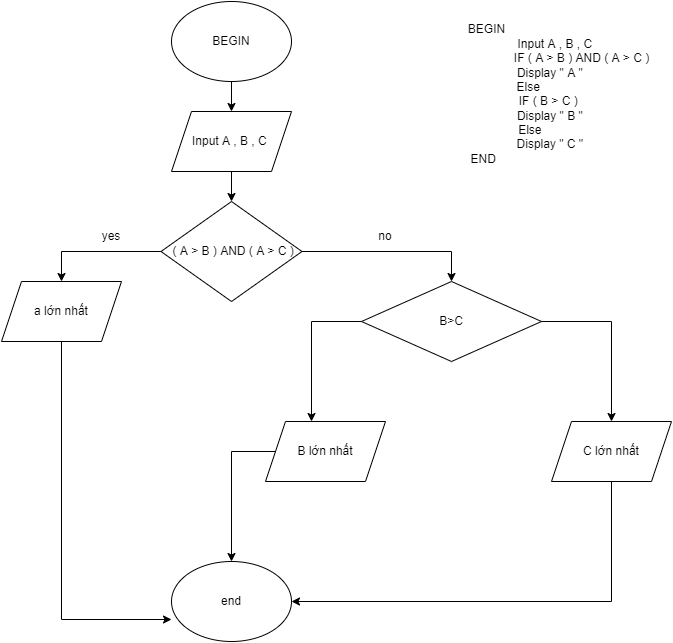

The diagram above was exported from draw.io. Its source (the exported page's mxGraphModel, read from the mxfile embedded in the PNG):
<mxGraphModel dx="1064" dy="476" grid="1" gridSize="10" guides="1" tooltips="1" connect="1" arrows="1" fold="1" page="1" pageScale="1" pageWidth="827" pageHeight="1169" math="0" shadow="0">
  <root>
    <mxCell id="WIyWlLk6GJQsqaUBKTNV-0" />
    <mxCell id="WIyWlLk6GJQsqaUBKTNV-1" parent="WIyWlLk6GJQsqaUBKTNV-0" />
    <mxCell id="2WSnDuT1XEs71SKdqm8O-74" value="BEGIN&lt;br&gt;&amp;nbsp; &amp;nbsp; &amp;nbsp; &amp;nbsp; &amp;nbsp; &amp;nbsp; &amp;nbsp; &amp;nbsp; &amp;nbsp; &amp;nbsp; &amp;nbsp; &amp;nbsp; &amp;nbsp; &amp;nbsp; &amp;nbsp; &amp;nbsp; &amp;nbsp; &amp;nbsp; &amp;nbsp; &amp;nbsp; &amp;nbsp;Input A , B , C&lt;br&gt;&amp;nbsp; &amp;nbsp; &amp;nbsp; &amp;nbsp; &amp;nbsp; &amp;nbsp; &amp;nbsp; &amp;nbsp; &amp;nbsp; &amp;nbsp; &amp;nbsp; &amp;nbsp; &amp;nbsp; &amp;nbsp; &amp;nbsp; &amp;nbsp; &amp;nbsp; &amp;nbsp; &amp;nbsp; &amp;nbsp; &amp;nbsp; &amp;nbsp; &amp;nbsp; &amp;nbsp; &amp;nbsp; &amp;nbsp; &amp;nbsp; &amp;nbsp; &amp;nbsp;IF ( A &amp;gt; B ) AND ( A &amp;gt; C )&lt;br&gt;&amp;nbsp; &amp;nbsp; &amp;nbsp; &amp;nbsp; &amp;nbsp; &amp;nbsp; &amp;nbsp; &amp;nbsp; &amp;nbsp; &amp;nbsp; &amp;nbsp; &amp;nbsp; &amp;nbsp; &amp;nbsp; &amp;nbsp; &amp;nbsp; &amp;nbsp; &amp;nbsp; &amp;nbsp; Display &quot; A &quot;&lt;br&gt;&amp;nbsp; &amp;nbsp; &amp;nbsp; &amp;nbsp; &amp;nbsp; &amp;nbsp; &amp;nbsp; &amp;nbsp; &amp;nbsp; &amp;nbsp; &amp;nbsp; &amp;nbsp; &amp;nbsp; &amp;nbsp; &amp;nbsp; &amp;nbsp; &amp;nbsp; &amp;nbsp; &amp;nbsp; &amp;nbsp; &amp;nbsp;Else&amp;nbsp; &amp;nbsp; &amp;nbsp; &amp;nbsp; &amp;nbsp; &amp;nbsp; &amp;nbsp; &amp;nbsp;&amp;nbsp;&lt;br&gt;&amp;nbsp; &amp;nbsp; &amp;nbsp; &amp;nbsp; &amp;nbsp; &amp;nbsp; &amp;nbsp; &amp;nbsp; &amp;nbsp; &amp;nbsp; &amp;nbsp; &amp;nbsp; &amp;nbsp; &amp;nbsp; &amp;nbsp; &amp;nbsp; &amp;nbsp; &amp;nbsp; &amp;nbsp;IF ( B &amp;gt; C )&lt;br&gt;&amp;nbsp; &amp;nbsp; &amp;nbsp; &amp;nbsp; &amp;nbsp; &amp;nbsp; &amp;nbsp; &amp;nbsp; &amp;nbsp; &amp;nbsp; &amp;nbsp; &amp;nbsp; &amp;nbsp; &amp;nbsp; &amp;nbsp; &amp;nbsp; &amp;nbsp; &amp;nbsp; &amp;nbsp; Display &quot; B &quot;&lt;br&gt;&amp;nbsp; &amp;nbsp; &amp;nbsp; &amp;nbsp; &amp;nbsp; &amp;nbsp; &amp;nbsp; &amp;nbsp; &amp;nbsp; &amp;nbsp; &amp;nbsp; &amp;nbsp; &amp;nbsp; &amp;nbsp; &amp;nbsp; &amp;nbsp;Else&amp;nbsp; &amp;nbsp; &amp;nbsp;&lt;br&gt;&amp;nbsp; &amp;nbsp; &amp;nbsp; &amp;nbsp; &amp;nbsp; &amp;nbsp; &amp;nbsp; &amp;nbsp; &amp;nbsp; &amp;nbsp; &amp;nbsp; &amp;nbsp; &amp;nbsp; &amp;nbsp; &amp;nbsp; &amp;nbsp; &amp;nbsp; &amp;nbsp; &amp;nbsp; Display &quot; C &quot;&lt;br&gt;&amp;nbsp; &amp;nbsp; &amp;nbsp; &amp;nbsp; &amp;nbsp; &amp;nbsp; &amp;nbsp; &amp;nbsp; &amp;nbsp; &amp;nbsp; &amp;nbsp; &amp;nbsp; &amp;nbsp; &amp;nbsp; &amp;nbsp; &amp;nbsp; &amp;nbsp;END&amp;nbsp; &amp;nbsp; &amp;nbsp; &amp;nbsp; &amp;nbsp; &amp;nbsp; &amp;nbsp; &amp;nbsp; &amp;nbsp; &amp;nbsp; &amp;nbsp; &amp;nbsp; &amp;nbsp; &amp;nbsp; &amp;nbsp; &amp;nbsp; &amp;nbsp; &amp;nbsp;&lt;br&gt;&amp;nbsp; &amp;nbsp; &amp;nbsp; &amp;nbsp; &amp;nbsp; &amp;nbsp; &amp;nbsp; &amp;nbsp; &amp;nbsp; &amp;nbsp; &amp;nbsp; &amp;nbsp; &amp;nbsp; &amp;nbsp; &amp;nbsp; &amp;nbsp;&amp;nbsp;" style="text;html=1;align=center;verticalAlign=middle;resizable=0;points=[];autosize=1;strokeColor=none;fillColor=none;" vertex="1" parent="WIyWlLk6GJQsqaUBKTNV-1">
      <mxGeometry x="340" y="25" width="350" height="170" as="geometry" />
    </mxCell>
    <mxCell id="2WSnDuT1XEs71SKdqm8O-100" value="" style="edgeStyle=orthogonalEdgeStyle;rounded=0;orthogonalLoop=1;jettySize=auto;html=1;" edge="1" parent="WIyWlLk6GJQsqaUBKTNV-1" source="2WSnDuT1XEs71SKdqm8O-75" target="2WSnDuT1XEs71SKdqm8O-76">
      <mxGeometry relative="1" as="geometry" />
    </mxCell>
    <mxCell id="2WSnDuT1XEs71SKdqm8O-75" value="BEGIN" style="ellipse;whiteSpace=wrap;html=1;" vertex="1" parent="WIyWlLk6GJQsqaUBKTNV-1">
      <mxGeometry x="200" y="10" width="120" height="80" as="geometry" />
    </mxCell>
    <mxCell id="2WSnDuT1XEs71SKdqm8O-101" value="" style="edgeStyle=orthogonalEdgeStyle;rounded=0;orthogonalLoop=1;jettySize=auto;html=1;" edge="1" parent="WIyWlLk6GJQsqaUBKTNV-1" source="2WSnDuT1XEs71SKdqm8O-76" target="2WSnDuT1XEs71SKdqm8O-96">
      <mxGeometry relative="1" as="geometry" />
    </mxCell>
    <mxCell id="2WSnDuT1XEs71SKdqm8O-76" value="Input A , B , C&amp;nbsp;" style="shape=parallelogram;perimeter=parallelogramPerimeter;whiteSpace=wrap;html=1;fixedSize=1;" vertex="1" parent="WIyWlLk6GJQsqaUBKTNV-1">
      <mxGeometry x="200" y="120" width="120" height="60" as="geometry" />
    </mxCell>
    <mxCell id="2WSnDuT1XEs71SKdqm8O-94" style="edgeStyle=orthogonalEdgeStyle;rounded=0;orthogonalLoop=1;jettySize=auto;html=1;entryX=0;entryY=0.725;entryDx=0;entryDy=0;entryPerimeter=0;exitX=0.5;exitY=1;exitDx=0;exitDy=0;" edge="1" parent="WIyWlLk6GJQsqaUBKTNV-1" source="2WSnDuT1XEs71SKdqm8O-81" target="2WSnDuT1XEs71SKdqm8O-93">
      <mxGeometry relative="1" as="geometry">
        <mxPoint x="50" y="640" as="targetPoint" />
        <Array as="points">
          <mxPoint x="90" y="628" />
        </Array>
      </mxGeometry>
    </mxCell>
    <mxCell id="2WSnDuT1XEs71SKdqm8O-81" value="a lớn nhất" style="shape=parallelogram;perimeter=parallelogramPerimeter;whiteSpace=wrap;html=1;fixedSize=1;" vertex="1" parent="WIyWlLk6GJQsqaUBKTNV-1">
      <mxGeometry x="30" y="290" width="120" height="60" as="geometry" />
    </mxCell>
    <mxCell id="2WSnDuT1XEs71SKdqm8O-91" style="edgeStyle=orthogonalEdgeStyle;rounded=0;orthogonalLoop=1;jettySize=auto;html=1;" edge="1" parent="WIyWlLk6GJQsqaUBKTNV-1" source="2WSnDuT1XEs71SKdqm8O-82" target="2WSnDuT1XEs71SKdqm8O-90">
      <mxGeometry relative="1" as="geometry" />
    </mxCell>
    <mxCell id="2WSnDuT1XEs71SKdqm8O-112" style="edgeStyle=orthogonalEdgeStyle;rounded=0;orthogonalLoop=1;jettySize=auto;html=1;" edge="1" parent="WIyWlLk6GJQsqaUBKTNV-1" source="2WSnDuT1XEs71SKdqm8O-82">
      <mxGeometry relative="1" as="geometry">
        <mxPoint x="340" y="430" as="targetPoint" />
      </mxGeometry>
    </mxCell>
    <mxCell id="2WSnDuT1XEs71SKdqm8O-82" value="" style="rhombus;whiteSpace=wrap;html=1;" vertex="1" parent="WIyWlLk6GJQsqaUBKTNV-1">
      <mxGeometry x="390" y="290" width="180" height="80" as="geometry" />
    </mxCell>
    <mxCell id="2WSnDuT1XEs71SKdqm8O-86" value="B&amp;gt;C" style="text;html=1;strokeColor=none;fillColor=none;align=center;verticalAlign=middle;whiteSpace=wrap;rounded=0;" vertex="1" parent="WIyWlLk6GJQsqaUBKTNV-1">
      <mxGeometry x="450" y="315" width="60" height="30" as="geometry" />
    </mxCell>
    <mxCell id="2WSnDuT1XEs71SKdqm8O-87" value="yes" style="text;html=1;strokeColor=none;fillColor=none;align=center;verticalAlign=middle;whiteSpace=wrap;rounded=0;" vertex="1" parent="WIyWlLk6GJQsqaUBKTNV-1">
      <mxGeometry x="110" y="230" width="60" height="30" as="geometry" />
    </mxCell>
    <mxCell id="2WSnDuT1XEs71SKdqm8O-113" style="edgeStyle=orthogonalEdgeStyle;rounded=0;orthogonalLoop=1;jettySize=auto;html=1;entryX=0.5;entryY=0;entryDx=0;entryDy=0;" edge="1" parent="WIyWlLk6GJQsqaUBKTNV-1" source="2WSnDuT1XEs71SKdqm8O-89" target="2WSnDuT1XEs71SKdqm8O-93">
      <mxGeometry relative="1" as="geometry">
        <mxPoint x="260" y="550" as="targetPoint" />
        <Array as="points">
          <mxPoint x="260" y="460" />
        </Array>
      </mxGeometry>
    </mxCell>
    <mxCell id="2WSnDuT1XEs71SKdqm8O-89" value="B lớn nhất" style="shape=parallelogram;perimeter=parallelogramPerimeter;whiteSpace=wrap;html=1;fixedSize=1;" vertex="1" parent="WIyWlLk6GJQsqaUBKTNV-1">
      <mxGeometry x="294" y="430" width="120" height="60" as="geometry" />
    </mxCell>
    <mxCell id="2WSnDuT1XEs71SKdqm8O-99" style="edgeStyle=orthogonalEdgeStyle;rounded=0;orthogonalLoop=1;jettySize=auto;html=1;" edge="1" parent="WIyWlLk6GJQsqaUBKTNV-1" source="2WSnDuT1XEs71SKdqm8O-90" target="2WSnDuT1XEs71SKdqm8O-93">
      <mxGeometry relative="1" as="geometry">
        <Array as="points">
          <mxPoint x="640" y="610" />
        </Array>
      </mxGeometry>
    </mxCell>
    <mxCell id="2WSnDuT1XEs71SKdqm8O-90" value="C lớn nhất" style="shape=parallelogram;perimeter=parallelogramPerimeter;whiteSpace=wrap;html=1;fixedSize=1;" vertex="1" parent="WIyWlLk6GJQsqaUBKTNV-1">
      <mxGeometry x="580" y="430" width="120" height="60" as="geometry" />
    </mxCell>
    <mxCell id="2WSnDuT1XEs71SKdqm8O-93" value="end" style="ellipse;whiteSpace=wrap;html=1;" vertex="1" parent="WIyWlLk6GJQsqaUBKTNV-1">
      <mxGeometry x="200" y="570" width="120" height="80" as="geometry" />
    </mxCell>
    <mxCell id="2WSnDuT1XEs71SKdqm8O-109" value="" style="edgeStyle=orthogonalEdgeStyle;rounded=0;orthogonalLoop=1;jettySize=auto;html=1;" edge="1" parent="WIyWlLk6GJQsqaUBKTNV-1" source="2WSnDuT1XEs71SKdqm8O-96" target="2WSnDuT1XEs71SKdqm8O-82">
      <mxGeometry relative="1" as="geometry">
        <Array as="points">
          <mxPoint x="480" y="260" />
        </Array>
      </mxGeometry>
    </mxCell>
    <mxCell id="2WSnDuT1XEs71SKdqm8O-110" value="" style="edgeStyle=orthogonalEdgeStyle;rounded=0;orthogonalLoop=1;jettySize=auto;html=1;entryX=0.5;entryY=0;entryDx=0;entryDy=0;" edge="1" parent="WIyWlLk6GJQsqaUBKTNV-1" source="2WSnDuT1XEs71SKdqm8O-96" target="2WSnDuT1XEs71SKdqm8O-81">
      <mxGeometry relative="1" as="geometry" />
    </mxCell>
    <mxCell id="2WSnDuT1XEs71SKdqm8O-96" value="&amp;nbsp;( A &amp;gt; B ) AND ( A &amp;gt; C )" style="rhombus;whiteSpace=wrap;html=1;" vertex="1" parent="WIyWlLk6GJQsqaUBKTNV-1">
      <mxGeometry x="189.5" y="210" width="141" height="100" as="geometry" />
    </mxCell>
    <mxCell id="2WSnDuT1XEs71SKdqm8O-88" value="no" style="text;html=1;strokeColor=none;fillColor=none;align=center;verticalAlign=middle;whiteSpace=wrap;rounded=0;" vertex="1" parent="WIyWlLk6GJQsqaUBKTNV-1">
      <mxGeometry x="384" y="230" width="60" height="30" as="geometry" />
    </mxCell>
  </root>
</mxGraphModel>